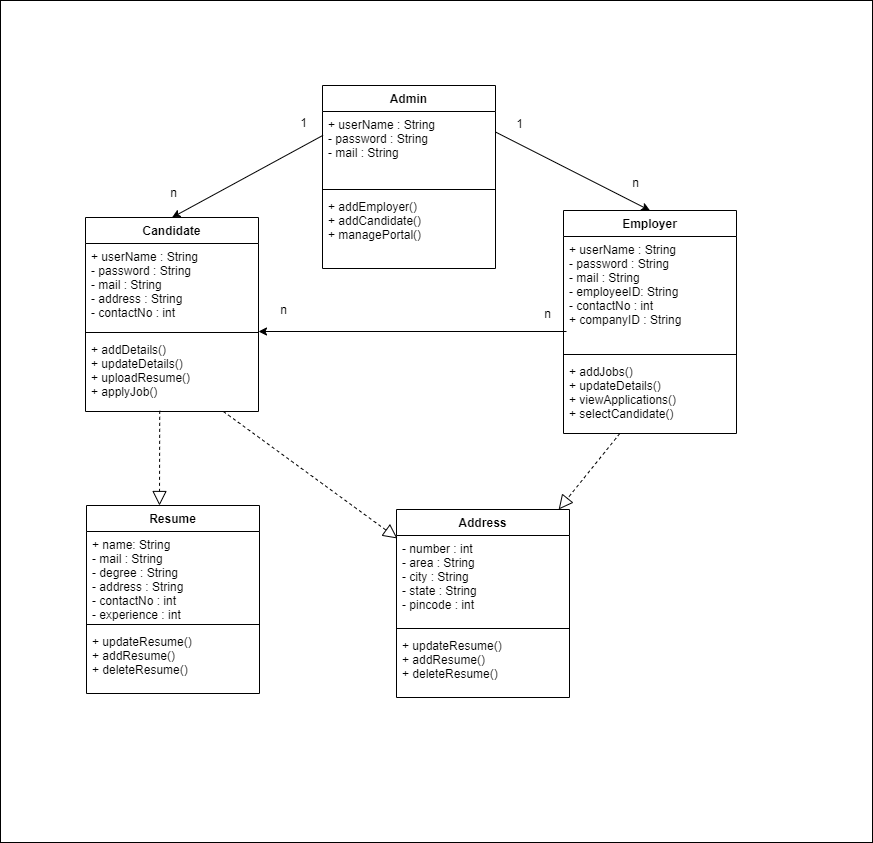

The diagram above was exported from draw.io. Its source (the exported page's mxGraphModel, read from the mxfile embedded in the PNG):
<mxGraphModel dx="1419" dy="1355" grid="0" gridSize="10" guides="1" tooltips="1" connect="1" arrows="1" fold="1" page="0" pageScale="1" pageWidth="850" pageHeight="1100" math="0" shadow="0">
  <root>
    <mxCell id="0" />
    <mxCell id="1" parent="0" />
    <mxCell id="YQvPqg8a8kbWBFuatX9Z-58" value="" style="rounded=0;whiteSpace=wrap;html=1;" vertex="1" parent="1">
      <mxGeometry x="-170" y="-682" width="872" height="842" as="geometry" />
    </mxCell>
    <mxCell id="YQvPqg8a8kbWBFuatX9Z-14" value="Candidate" style="swimlane;fontStyle=1;align=center;verticalAlign=top;childLayout=stackLayout;horizontal=1;startSize=26;horizontalStack=0;resizeParent=1;resizeParentMax=0;resizeLast=0;collapsible=1;marginBottom=0;" vertex="1" parent="1">
      <mxGeometry x="-85" y="-465" width="173" height="194" as="geometry">
        <mxRectangle x="-110" y="-321" width="90" height="26" as="alternateBounds" />
      </mxGeometry>
    </mxCell>
    <mxCell id="YQvPqg8a8kbWBFuatX9Z-15" value="+ userName : String&#10;- password : String&#10;- mail : String&#10;- address : String&#10;- contactNo : int&#10;" style="text;strokeColor=none;fillColor=none;align=left;verticalAlign=top;spacingLeft=4;spacingRight=4;overflow=hidden;rotatable=0;points=[[0,0.5],[1,0.5]];portConstraint=eastwest;" vertex="1" parent="YQvPqg8a8kbWBFuatX9Z-14">
      <mxGeometry y="26" width="173" height="85" as="geometry" />
    </mxCell>
    <mxCell id="YQvPqg8a8kbWBFuatX9Z-16" value="" style="line;strokeWidth=1;fillColor=none;align=left;verticalAlign=middle;spacingTop=-1;spacingLeft=3;spacingRight=3;rotatable=0;labelPosition=right;points=[];portConstraint=eastwest;" vertex="1" parent="YQvPqg8a8kbWBFuatX9Z-14">
      <mxGeometry y="111" width="173" height="8" as="geometry" />
    </mxCell>
    <mxCell id="YQvPqg8a8kbWBFuatX9Z-17" value="+ addDetails()&#10;+ updateDetails()&#10;+ uploadResume()&#10;+ applyJob()" style="text;strokeColor=none;fillColor=none;align=left;verticalAlign=top;spacingLeft=4;spacingRight=4;overflow=hidden;rotatable=0;points=[[0,0.5],[1,0.5]];portConstraint=eastwest;" vertex="1" parent="YQvPqg8a8kbWBFuatX9Z-14">
      <mxGeometry y="119" width="173" height="75" as="geometry" />
    </mxCell>
    <mxCell id="YQvPqg8a8kbWBFuatX9Z-21" value="Resume" style="swimlane;fontStyle=1;align=center;verticalAlign=top;childLayout=stackLayout;horizontal=1;startSize=26;horizontalStack=0;resizeParent=1;resizeParentMax=0;resizeLast=0;collapsible=1;marginBottom=0;" vertex="1" parent="1">
      <mxGeometry x="-84" y="-177" width="173" height="188" as="geometry">
        <mxRectangle x="-110" y="-321" width="90" height="26" as="alternateBounds" />
      </mxGeometry>
    </mxCell>
    <mxCell id="YQvPqg8a8kbWBFuatX9Z-22" value="+ name: String&#10;- mail : String&#10;- degree : String&#10;- address : String&#10;- contactNo : int&#10;- experience : int" style="text;strokeColor=none;fillColor=none;align=left;verticalAlign=top;spacingLeft=4;spacingRight=4;overflow=hidden;rotatable=0;points=[[0,0.5],[1,0.5]];portConstraint=eastwest;" vertex="1" parent="YQvPqg8a8kbWBFuatX9Z-21">
      <mxGeometry y="26" width="173" height="89" as="geometry" />
    </mxCell>
    <mxCell id="YQvPqg8a8kbWBFuatX9Z-23" value="" style="line;strokeWidth=1;fillColor=none;align=left;verticalAlign=middle;spacingTop=-1;spacingLeft=3;spacingRight=3;rotatable=0;labelPosition=right;points=[];portConstraint=eastwest;" vertex="1" parent="YQvPqg8a8kbWBFuatX9Z-21">
      <mxGeometry y="115" width="173" height="8" as="geometry" />
    </mxCell>
    <mxCell id="YQvPqg8a8kbWBFuatX9Z-24" value="+ updateResume()&#10;+ addResume()&#10;+ deleteResume()&#10;" style="text;strokeColor=none;fillColor=none;align=left;verticalAlign=top;spacingLeft=4;spacingRight=4;overflow=hidden;rotatable=0;points=[[0,0.5],[1,0.5]];portConstraint=eastwest;" vertex="1" parent="YQvPqg8a8kbWBFuatX9Z-21">
      <mxGeometry y="123" width="173" height="65" as="geometry" />
    </mxCell>
    <mxCell id="YQvPqg8a8kbWBFuatX9Z-27" value="Employer" style="swimlane;fontStyle=1;align=center;verticalAlign=top;childLayout=stackLayout;horizontal=1;startSize=26;horizontalStack=0;resizeParent=1;resizeParentMax=0;resizeLast=0;collapsible=1;marginBottom=0;" vertex="1" parent="1">
      <mxGeometry x="393" y="-472" width="173" height="223" as="geometry">
        <mxRectangle x="-110" y="-321" width="90" height="26" as="alternateBounds" />
      </mxGeometry>
    </mxCell>
    <mxCell id="YQvPqg8a8kbWBFuatX9Z-28" value="+ userName : String&#10;- password : String&#10;- mail : String&#10;- employeeID: String&#10;- contactNo : int&#10;+ companyID : String&#10;&#10;&#10;" style="text;strokeColor=none;fillColor=none;align=left;verticalAlign=top;spacingLeft=4;spacingRight=4;overflow=hidden;rotatable=0;points=[[0,0.5],[1,0.5]];portConstraint=eastwest;" vertex="1" parent="YQvPqg8a8kbWBFuatX9Z-27">
      <mxGeometry y="26" width="173" height="114" as="geometry" />
    </mxCell>
    <mxCell id="YQvPqg8a8kbWBFuatX9Z-29" value="" style="line;strokeWidth=1;fillColor=none;align=left;verticalAlign=middle;spacingTop=-1;spacingLeft=3;spacingRight=3;rotatable=0;labelPosition=right;points=[];portConstraint=eastwest;" vertex="1" parent="YQvPqg8a8kbWBFuatX9Z-27">
      <mxGeometry y="140" width="173" height="8" as="geometry" />
    </mxCell>
    <mxCell id="YQvPqg8a8kbWBFuatX9Z-30" value="+ addJobs()&#10;+ updateDetails()&#10;+ viewApplications()&#10;+ selectCandidate()" style="text;strokeColor=none;fillColor=none;align=left;verticalAlign=top;spacingLeft=4;spacingRight=4;overflow=hidden;rotatable=0;points=[[0,0.5],[1,0.5]];portConstraint=eastwest;" vertex="1" parent="YQvPqg8a8kbWBFuatX9Z-27">
      <mxGeometry y="148" width="173" height="75" as="geometry" />
    </mxCell>
    <mxCell id="YQvPqg8a8kbWBFuatX9Z-34" value="n" style="text;html=1;align=center;verticalAlign=middle;resizable=0;points=[];autosize=1;strokeColor=none;fillColor=none;" vertex="1" parent="1">
      <mxGeometry x="368" y="-377" width="17" height="18" as="geometry" />
    </mxCell>
    <mxCell id="YQvPqg8a8kbWBFuatX9Z-35" value="n" style="text;html=1;align=center;verticalAlign=middle;resizable=0;points=[];autosize=1;strokeColor=none;fillColor=none;" vertex="1" parent="1">
      <mxGeometry x="104" y="-381" width="17" height="18" as="geometry" />
    </mxCell>
    <mxCell id="YQvPqg8a8kbWBFuatX9Z-36" value="Admin" style="swimlane;fontStyle=1;align=center;verticalAlign=top;childLayout=stackLayout;horizontal=1;startSize=26;horizontalStack=0;resizeParent=1;resizeParentMax=0;resizeLast=0;collapsible=1;marginBottom=0;" vertex="1" parent="1">
      <mxGeometry x="152" y="-597" width="173" height="183" as="geometry">
        <mxRectangle x="-110" y="-321" width="90" height="26" as="alternateBounds" />
      </mxGeometry>
    </mxCell>
    <mxCell id="YQvPqg8a8kbWBFuatX9Z-37" value="+ userName : String&#10;- password : String&#10;- mail : String&#10;" style="text;strokeColor=none;fillColor=none;align=left;verticalAlign=top;spacingLeft=4;spacingRight=4;overflow=hidden;rotatable=0;points=[[0,0.5],[1,0.5]];portConstraint=eastwest;" vertex="1" parent="YQvPqg8a8kbWBFuatX9Z-36">
      <mxGeometry y="26" width="173" height="74" as="geometry" />
    </mxCell>
    <mxCell id="YQvPqg8a8kbWBFuatX9Z-38" value="" style="line;strokeWidth=1;fillColor=none;align=left;verticalAlign=middle;spacingTop=-1;spacingLeft=3;spacingRight=3;rotatable=0;labelPosition=right;points=[];portConstraint=eastwest;" vertex="1" parent="YQvPqg8a8kbWBFuatX9Z-36">
      <mxGeometry y="100" width="173" height="8" as="geometry" />
    </mxCell>
    <mxCell id="YQvPqg8a8kbWBFuatX9Z-39" value="+ addEmployer()&#10;+ addCandidate()&#10;+ managePortal()&#10;" style="text;strokeColor=none;fillColor=none;align=left;verticalAlign=top;spacingLeft=4;spacingRight=4;overflow=hidden;rotatable=0;points=[[0,0.5],[1,0.5]];portConstraint=eastwest;" vertex="1" parent="YQvPqg8a8kbWBFuatX9Z-36">
      <mxGeometry y="108" width="173" height="75" as="geometry" />
    </mxCell>
    <mxCell id="YQvPqg8a8kbWBFuatX9Z-40" value="Address" style="swimlane;fontStyle=1;align=center;verticalAlign=top;childLayout=stackLayout;horizontal=1;startSize=26;horizontalStack=0;resizeParent=1;resizeParentMax=0;resizeLast=0;collapsible=1;marginBottom=0;" vertex="1" parent="1">
      <mxGeometry x="226" y="-173" width="173" height="188" as="geometry">
        <mxRectangle x="-110" y="-321" width="90" height="26" as="alternateBounds" />
      </mxGeometry>
    </mxCell>
    <mxCell id="YQvPqg8a8kbWBFuatX9Z-41" value="- number : int&#10;- area : String&#10;- city : String&#10;- state : String&#10;- pincode : int" style="text;strokeColor=none;fillColor=none;align=left;verticalAlign=top;spacingLeft=4;spacingRight=4;overflow=hidden;rotatable=0;points=[[0,0.5],[1,0.5]];portConstraint=eastwest;" vertex="1" parent="YQvPqg8a8kbWBFuatX9Z-40">
      <mxGeometry y="26" width="173" height="89" as="geometry" />
    </mxCell>
    <mxCell id="YQvPqg8a8kbWBFuatX9Z-42" value="" style="line;strokeWidth=1;fillColor=none;align=left;verticalAlign=middle;spacingTop=-1;spacingLeft=3;spacingRight=3;rotatable=0;labelPosition=right;points=[];portConstraint=eastwest;" vertex="1" parent="YQvPqg8a8kbWBFuatX9Z-40">
      <mxGeometry y="115" width="173" height="8" as="geometry" />
    </mxCell>
    <mxCell id="YQvPqg8a8kbWBFuatX9Z-43" value="+ updateResume()&#10;+ addResume()&#10;+ deleteResume()&#10;" style="text;strokeColor=none;fillColor=none;align=left;verticalAlign=top;spacingLeft=4;spacingRight=4;overflow=hidden;rotatable=0;points=[[0,0.5],[1,0.5]];portConstraint=eastwest;" vertex="1" parent="YQvPqg8a8kbWBFuatX9Z-40">
      <mxGeometry y="123" width="173" height="65" as="geometry" />
    </mxCell>
    <mxCell id="YQvPqg8a8kbWBFuatX9Z-44" value="" style="endArrow=classic;html=1;rounded=0;exitX=0.003;exitY=0.322;exitDx=0;exitDy=0;exitPerimeter=0;entryX=0.5;entryY=0;entryDx=0;entryDy=0;" edge="1" parent="1" source="YQvPqg8a8kbWBFuatX9Z-37" target="YQvPqg8a8kbWBFuatX9Z-14">
      <mxGeometry width="50" height="50" relative="1" as="geometry">
        <mxPoint x="132" y="-518" as="sourcePoint" />
        <mxPoint x="-27" y="-518" as="targetPoint" />
      </mxGeometry>
    </mxCell>
    <mxCell id="YQvPqg8a8kbWBFuatX9Z-45" value="" style="endArrow=classic;html=1;rounded=0;" edge="1" parent="1">
      <mxGeometry width="50" height="50" relative="1" as="geometry">
        <mxPoint x="396" y="-351" as="sourcePoint" />
        <mxPoint x="88" y="-351" as="targetPoint" />
      </mxGeometry>
    </mxCell>
    <mxCell id="YQvPqg8a8kbWBFuatX9Z-47" value="" style="endArrow=classic;html=1;rounded=0;exitX=0.999;exitY=0.276;exitDx=0;exitDy=0;exitPerimeter=0;entryX=0.5;entryY=0;entryDx=0;entryDy=0;" edge="1" parent="1" source="YQvPqg8a8kbWBFuatX9Z-37" target="YQvPqg8a8kbWBFuatX9Z-27">
      <mxGeometry width="50" height="50" relative="1" as="geometry">
        <mxPoint x="402.019" y="-559.0020000000001" as="sourcePoint" />
        <mxPoint x="251" y="-476.83" as="targetPoint" />
      </mxGeometry>
    </mxCell>
    <mxCell id="YQvPqg8a8kbWBFuatX9Z-48" value="1" style="text;html=1;align=center;verticalAlign=middle;resizable=0;points=[];autosize=1;strokeColor=none;fillColor=none;" vertex="1" parent="1">
      <mxGeometry x="124" y="-568" width="17" height="18" as="geometry" />
    </mxCell>
    <mxCell id="YQvPqg8a8kbWBFuatX9Z-49" value="n" style="text;html=1;align=center;verticalAlign=middle;resizable=0;points=[];autosize=1;strokeColor=none;fillColor=none;" vertex="1" parent="1">
      <mxGeometry x="-6" y="-498" width="17" height="18" as="geometry" />
    </mxCell>
    <mxCell id="YQvPqg8a8kbWBFuatX9Z-50" value="1" style="text;html=1;align=center;verticalAlign=middle;resizable=0;points=[];autosize=1;strokeColor=none;fillColor=none;" vertex="1" parent="1">
      <mxGeometry x="340" y="-567" width="17" height="18" as="geometry" />
    </mxCell>
    <mxCell id="YQvPqg8a8kbWBFuatX9Z-51" value="n" style="text;html=1;align=center;verticalAlign=middle;resizable=0;points=[];autosize=1;strokeColor=none;fillColor=none;" vertex="1" parent="1">
      <mxGeometry x="456" y="-508" width="17" height="18" as="geometry" />
    </mxCell>
    <mxCell id="YQvPqg8a8kbWBFuatX9Z-55" value="" style="endArrow=block;dashed=1;endFill=0;endSize=12;html=1;rounded=0;exitX=0.429;exitY=0.991;exitDx=0;exitDy=0;exitPerimeter=0;" edge="1" parent="1" source="YQvPqg8a8kbWBFuatX9Z-17">
      <mxGeometry width="160" relative="1" as="geometry">
        <mxPoint x="-32" y="-227" as="sourcePoint" />
        <mxPoint x="-11" y="-177" as="targetPoint" />
      </mxGeometry>
    </mxCell>
    <mxCell id="YQvPqg8a8kbWBFuatX9Z-56" value="" style="endArrow=block;dashed=1;endFill=0;endSize=12;html=1;rounded=0;" edge="1" parent="1" source="YQvPqg8a8kbWBFuatX9Z-17">
      <mxGeometry width="160" relative="1" as="geometry">
        <mxPoint x="236" y="-175" as="sourcePoint" />
        <mxPoint x="227" y="-144" as="targetPoint" />
      </mxGeometry>
    </mxCell>
    <mxCell id="YQvPqg8a8kbWBFuatX9Z-57" value="" style="endArrow=block;dashed=1;endFill=0;endSize=12;html=1;rounded=0;" edge="1" parent="1" source="YQvPqg8a8kbWBFuatX9Z-30" target="YQvPqg8a8kbWBFuatX9Z-40">
      <mxGeometry width="160" relative="1" as="geometry">
        <mxPoint x="246" y="-165" as="sourcePoint" />
        <mxPoint x="353" y="-197" as="targetPoint" />
      </mxGeometry>
    </mxCell>
  </root>
</mxGraphModel>